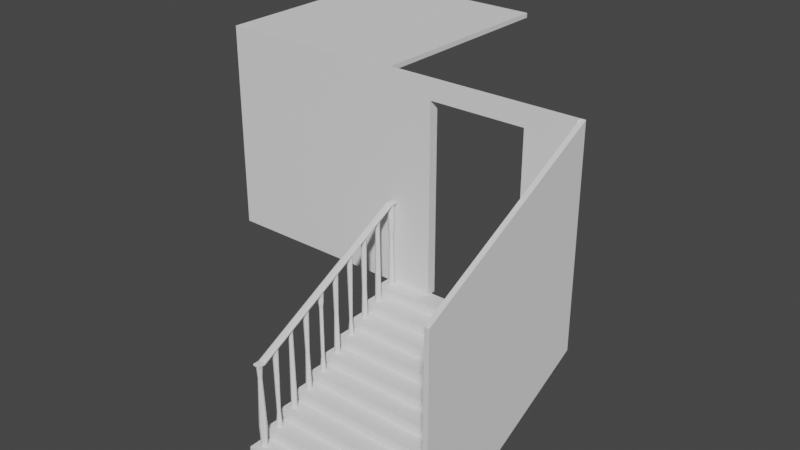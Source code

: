 # Source: Stairs.blend  (saved by Blender 3.6.13; exported with 4.5.12 LTS)
import bpy
from mathutils import Matrix  # noqa: F401  (used for matrix-valued properties, if any)

bpy.ops.wm.read_factory_settings(use_empty=True)
scene = bpy.context.scene
scene.name = 'Scene'

# ---- collections
col_collection = bpy.data.collections.new('Collection'); scene.collection.children.link(col_collection)

# ---- node groups
ng_auto_smooth = bpy.data.node_groups.new('Auto Smooth', 'GeometryNodeTree')
_s = ng_auto_smooth.interface.new_socket(name='Geometry', in_out='OUTPUT', socket_type='NodeSocketGeometry')
_s = ng_auto_smooth.interface.new_socket(name='Geometry', in_out='INPUT', socket_type='NodeSocketGeometry')
_s = ng_auto_smooth.interface.new_socket(name='Angle', in_out='INPUT', socket_type='NodeSocketFloat')
_s.subtype = 'ANGLE'
_s.min_value = 0.0
_s.max_value = 3.142
ng_auto_smooth.is_modifier = True
_N = ng_auto_smooth.nodes; _L = ng_auto_smooth.links
n0 = _N.new('NodeGroupOutput'); n0.name = 'Group Output'; n0.location = (480, -100)
n1 = _N.new('NodeGroupInput'); n1.name = 'Group Input'; n1.location = (-420, -300)
n2 = _N.new('NodeGroupInput'); n2.name = 'Group Input.001'; n2.location = (-60, -100)
n3 = _N.new('GeometryNodeSetShadeSmooth'); n3.name = 'Set Shade Smooth'; n3.location = (120, -100)
n3.domain = 'EDGE'
n4 = _N.new('GeometryNodeSetShadeSmooth'); n4.name = 'Set Shade Smooth.001'; n4.location = (300, -100)
n5 = _N.new('GeometryNodeInputMeshEdgeAngle'); n5.name = 'Edge Angle'; n5.location = (-420, -220)
n6 = _N.new('GeometryNodeInputEdgeSmooth'); n6.name = 'Is Edge Smooth'; n6.location = (-60, -160)
n7 = _N.new('GeometryNodeInputShadeSmooth'); n7.name = 'Is Face Smooth'; n7.location = (-240, -340)
n8 = _N.new('FunctionNodeBooleanMath'); n8.name = 'Boolean Math'; n8.location = (-60, -220)
n9 = _N.new('FunctionNodeCompare'); n9.name = 'Compare'; n9.location = (-240, -180)
n9.operation = 'LESS_EQUAL'
_L.new(n5.outputs[0], n9.inputs[0])
_L.new(n4.outputs[0], n0.inputs[0])
_L.new(n1.outputs[1], n9.inputs[1])
_L.new(n9.outputs[0], n8.inputs[0])
_L.new(n7.outputs[0], n8.inputs[1])
_L.new(n2.outputs[0], n3.inputs[0])
_L.new(n6.outputs[0], n3.inputs[1])
_L.new(n3.outputs[0], n4.inputs[0])
_L.new(n8.outputs[0], n3.inputs[2])
n0.is_active_output = True

# ---- world
world_world = bpy.data.worlds.new('World'); scene.world = world_world
world_world.use_nodes = True; world_world.node_tree.nodes.clear()
_N = world_world.node_tree.nodes; _L = world_world.node_tree.links
n0 = _N.new('ShaderNodeOutputWorld'); n0.name = 'World Output'; n0.location = (300, 300)
n1 = _N.new('ShaderNodeBackground'); n1.name = 'Background'; n1.location = (10, 300)
n1.inputs[0].default_value = (0.05088, 0.05088, 0.05088, 1.0)
_L.new(n1.outputs[0], n0.inputs[0])
n0.is_active_output = True
world_world.color = (0.05088, 0.05088, 0.05088)
world_world.use_sun_shadow = False
world_world.sun_shadow_jitter_overblur = 0.0

# ---- meshes
me_plane = bpy.data.meshes.new('Plane')
me_plane.from_pydata([(1.0, 0.0, 0.0), (-1.0, -0.2, -0.1), (1.0, -0.2, -0.1), (1.0, -0.2, -4.569e-05), (-1.0, 0.0, -0.1), (1.0, 0.0, -0.1), (1.0, -0.2, -0.2), (-1.0, -0.2, -0.2), (-1.0, 0.0, 0.0), (-1.0, -0.2, -4.569e-05)], [], [(3, 9, 1, 2), (9, 8, 4, 1), (2, 5, 0, 3), (5, 2, 6), (4, 7, 1), (8, 0, 5, 4), (8, 9, 3, 0), (4, 5, 6, 7)])
_uv = me_plane.uv_layers.new(name='UVMap')
_uv.uv.foreach_set('vector', [1.0, 0.0, 0.0, 0.0, 0.0, 0.0, 1.0, 0.0, 0.0, 0.0, 0.0, 1.0, 0.0, 1.0, 0.0, 0.0, 1.0, 0.0, 1.0, 1.0, 1.0, 1.0, 1.0, 0.0, 1.0, 1.0, 1.0, 0.0, 0.0, 0.0, 0.0, 1.0, 0.0, 0.0, 0.0, 0.0, 0.0, 1.0, 1.0, 1.0, 1.0, 1.0, 0.0, 1.0, 0.0, 1.0, 0.0, 0.0, 1.0, 0.0, 1.0, 1.0, 0.0, 1.0, 1.0, 1.0, 0.0, 0.0, 0.0, 0.0])
me_plane.update()
me_cube_001 = bpy.data.meshes.new('Cube.001')
me_cube_001.from_pydata([(-0.9539, -1.934, -0.02892), (-0.9558, -1.867, -0.02892), (-0.8826, -1.934, -0.02892), (-0.8806, -1.867, -0.02892), (-0.9558, -0.1308, 0.8713), (-0.9539, -0.06439, 0.8713), (-0.8806, -0.1308, 0.8713), (-0.8826, -0.06439, 0.8713), (-0.9182, -0.07, 0.0), (-0.9182, -0.07, 0.8713), (-0.897, -0.07879, 0.0), (-0.897, -0.07879, 0.8713), (-0.8882, -0.1, 0.0), (-0.8882, -0.1, 0.8713), (-0.897, -0.1212, 0.0), (-0.897, -0.1212, 0.8713), (-0.9182, -0.13, 0.0), (-0.9182, -0.13, 0.8713), (-0.9395, -0.1212, 0.0), (-0.9395, -0.1212, 0.8713), (-0.9482, -0.1, 0.0), (-0.9482, -0.1, 0.8713), (-0.9395, -0.07879, 0.0), (-0.9395, -0.07879, 0.8713), (-0.9182, -0.2698, -0.1), (-0.9182, -0.2726, 0.7974), (-0.897, -0.2786, -0.1), (-0.897, -0.2806, 0.7937), (-0.8882, -0.2998, -0.1), (-0.8882, -0.2998, 0.7847), (-0.897, -0.321, -0.1), (-0.897, -0.319, 0.7758), (-0.9182, -0.3298, -0.1), (-0.9182, -0.327, 0.772), (-0.9395, -0.321, -0.1), (-0.9395, -0.319, 0.7758), (-0.9482, -0.2998, -0.1), (-0.9482, -0.2998, 0.7847), (-0.9395, -0.2786, -0.1), (-0.9395, -0.2806, 0.7937), (-0.9182, -0.4696, -0.2001), (-0.9182, -0.4736, 0.6962), (-0.897, -0.4784, -0.2001), (-0.897, -0.4812, 0.6918), (-0.8882, -0.4996, -0.2001), (-0.8882, -0.4996, 0.6812), (-0.897, -0.5208, -0.2001), (-0.897, -0.518, 0.6706), (-0.9182, -0.5296, -0.2001), (-0.9182, -0.5256, 0.6662), (-0.9395, -0.5208, -0.2001), (-0.9395, -0.518, 0.6706), (-0.9482, -0.4996, -0.2001), (-0.9482, -0.4996, 0.6812), (-0.9395, -0.4784, -0.2001), (-0.9395, -0.4812, 0.6918), (-0.9182, -0.6694, -0.3001), (-0.9182, -0.6732, 0.5939), (-0.897, -0.6782, -0.3001), (-0.897, -0.6809, 0.5896), (-0.8882, -0.6994, -0.3001), (-0.8882, -0.6994, 0.5793), (-0.897, -0.7206, -0.3001), (-0.897, -0.7179, 0.569), (-0.9182, -0.7294, -0.3001), (-0.9182, -0.7256, 0.5647), (-0.9395, -0.7206, -0.3001), (-0.9395, -0.7179, 0.569), (-0.9482, -0.6994, -0.3001), (-0.9482, -0.6994, 0.5793), (-0.9395, -0.6782, -0.3001), (-0.9395, -0.6809, 0.5896), (-0.9182, -0.8692, -0.4001), (-0.9182, -0.8728, 0.488), (-0.897, -0.878, -0.4001), (-0.897, -0.8805, 0.4839), (-0.8882, -0.8992, -0.4001), (-0.8882, -0.8992, 0.4739), (-0.897, -0.9204, -0.4001), (-0.897, -0.9179, 0.4638), (-0.9182, -0.9292, -0.4001), (-0.9182, -0.9256, 0.4597), (-0.9395, -0.9204, -0.4001), (-0.9395, -0.9179, 0.4638), (-0.9482, -0.8992, -0.4001), (-0.9482, -0.8992, 0.4739), (-0.9395, -0.878, -0.4001), (-0.9395, -0.8805, 0.4839), (-0.9182, -1.069, -0.5001), (-0.9182, -1.072, 0.3846), (-0.897, -1.078, -0.5001), (-0.897, -1.08, 0.3807), (-0.8882, -1.099, -0.5001), (-0.8882, -1.099, 0.3712), (-0.897, -1.12, -0.5001), (-0.897, -1.118, 0.3617), (-0.9182, -1.129, -0.5001), (-0.9182, -1.126, 0.3578), (-0.9395, -1.12, -0.5001), (-0.9395, -1.118, 0.3617), (-0.9482, -1.099, -0.5001), (-0.9482, -1.099, 0.3712), (-0.9395, -1.078, -0.5001), (-0.9395, -1.08, 0.3807), (-0.9182, -1.269, -0.6002), (-0.9182, -1.271, 0.2832), (-0.897, -1.278, -0.6002), (-0.897, -1.279, 0.2797), (-0.8882, -1.299, -0.6002), (-0.8882, -1.299, 0.2712), (-0.897, -1.32, -0.6002), (-0.897, -1.318, 0.2626), (-0.9182, -1.329, -0.6002), (-0.9182, -1.326, 0.2591), (-0.9395, -1.32, -0.6002), (-0.9395, -1.318, 0.2626), (-0.9482, -1.299, -0.6002), (-0.9482, -1.299, 0.2712), (-0.9395, -1.278, -0.6002), (-0.9395, -1.279, 0.2797), (-0.9182, -1.469, -0.7002), (-0.9182, -1.471, 0.1832), (-0.897, -1.477, -0.7002), (-0.897, -1.479, 0.1797), (-0.8882, -1.499, -0.7002), (-0.8882, -1.499, 0.1711), (-0.897, -1.52, -0.7002), (-0.897, -1.518, 0.1626), (-0.9182, -1.529, -0.7002), (-0.9182, -1.526, 0.1591), (-0.9395, -1.52, -0.7002), (-0.9395, -1.518, 0.1626), (-0.9482, -1.499, -0.7002), (-0.9482, -1.499, 0.1711), (-0.9395, -1.477, -0.7002), (-0.9395, -1.479, 0.1797), (-0.9182, -1.668, -0.8002), (-0.9182, -1.671, 0.08291), (-0.897, -1.677, -0.8002), (-0.897, -1.679, 0.07945), (-0.8882, -1.698, -0.8002), (-0.8882, -1.698, 0.0711), (-0.897, -1.72, -0.8002), (-0.897, -1.718, 0.06276), (-0.9182, -1.728, -0.8002), (-0.9182, -1.726, 0.0593), (-0.9395, -1.72, -0.8002), (-0.9395, -1.718, 0.06276), (-0.9482, -1.698, -0.8002), (-0.9482, -1.698, 0.0711), (-0.9395, -1.677, -0.8002), (-0.9395, -1.679, 0.07945), (-0.9182, -1.868, -0.9003), (-0.9182, -1.868, -0.02892), (-0.897, -1.877, -0.9003), (-0.897, -1.877, -0.02892), (-0.8882, -1.898, -0.9003), (-0.8882, -1.898, -0.02892), (-0.897, -1.919, -0.9003), (-0.897, -1.919, -0.02892), (-0.9182, -1.928, -0.9003), (-0.9182, -1.928, -0.02892), (-0.9395, -1.919, -0.9003), (-0.9395, -1.919, -0.02892), (-0.9482, -1.898, -0.9003), (-0.9482, -1.898, -0.02892), (-0.9395, -1.877, -0.9003), (-0.9395, -1.877, -0.02892), (-0.9435, -1.924, -0.004794), (-0.9538, -1.934, -0.01044), (-0.9435, -1.867, -0.004794), (-0.9558, -1.867, -0.01045), (-0.8929, -1.924, -0.004794), (-0.8826, -1.934, -0.01044), (-0.8806, -1.867, -0.01045), (-0.8929, -1.867, -0.004794), (-0.9435, -0.07469, 0.8955), (-0.9538, -0.06439, 0.8898), (-0.8929, -0.1308, 0.8955), (-0.8806, -0.1308, 0.8898), (-0.8929, -0.07469, 0.8955), (-0.8826, -0.06439, 0.8898), (-0.9435, -0.1308, 0.8955), (-0.9558, -0.1308, 0.8898), (-0.9182, -0.2787, 0.7148), (-0.9019, -0.2849, 0.7122), (-0.8951, -0.2998, 0.706), (-0.9019, -0.3147, 0.6997), (-0.9182, -0.3209, 0.6971), (-0.9346, -0.3147, 0.6997), (-0.9413, -0.2998, 0.706), (-0.9346, -0.2849, 0.7122), (-0.9182, -0.4771, 0.1242), (-0.9015, -0.4837, 0.1229), (-0.8946, -0.4996, 0.1199), (-0.9015, -0.5155, 0.1169), (-0.9182, -0.5221, 0.1156), (-0.9349, -0.5155, 0.1169), (-0.9418, -0.4996, 0.1199), (-0.9349, -0.4837, 0.1229), (-0.9182, -0.07907, 0.5078), (-0.9034, -0.0852, 0.5078), (-0.8973, -0.1, 0.5078), (-0.9034, -0.1148, 0.5078), (-0.9182, -0.1209, 0.5078), (-0.933, -0.1148, 0.5078), (-0.9392, -0.1, 0.5078), (-0.933, -0.0852, 0.5078), (-0.9182, -0.06563, 0.6896), (-0.8939, -0.0757, 0.6896), (-0.8839, -0.1, 0.6896), (-0.8939, -0.1243, 0.6896), (-0.9182, -0.1344, 0.6896), (-0.9425, -0.1243, 0.6896), (-0.9526, -0.1, 0.6896), (-0.9425, -0.0757, 0.6896), (-0.9182, -0.6843, -0.1301), (-0.9073, -0.6887, -0.1305), (-0.9028, -0.6994, -0.1315), (-0.9073, -0.7101, -0.1325), (-0.9182, -0.7145, -0.1329), (-0.9292, -0.7101, -0.1325), (-0.9337, -0.6994, -0.1315), (-0.9292, -0.6887, -0.1305), (-0.9182, -0.8795, 0.04181), (-0.9034, -0.8853, 0.04036), (-0.8973, -0.8992, 0.03687), (-0.9034, -0.9131, 0.03338), (-0.9182, -0.9189, 0.03193), (-0.933, -0.9131, 0.03338), (-0.9392, -0.8992, 0.03687), (-0.933, -0.8853, 0.04036), (-0.9182, -1.082, 0.1955), (-0.905, -1.087, 0.1935), (-0.8995, -1.099, 0.1889), (-0.905, -1.111, 0.1842), (-0.9182, -1.116, 0.1822), (-0.9315, -1.111, 0.1842), (-0.937, -1.099, 0.1889), (-0.9315, -1.087, 0.1935), (-0.9182, -1.075, 0.2621), (-0.8992, -1.082, 0.259), (-0.8913, -1.099, 0.2515), (-0.8992, -1.116, 0.2439), (-0.9182, -1.123, 0.2408), (-0.9373, -1.116, 0.2439), (-0.9452, -1.099, 0.2515), (-0.9373, -1.082, 0.259), (-0.9058, -1.087, -0.3429), (-0.9006, -1.099, -0.3436), (-0.9058, -1.111, -0.3443), (-0.9182, -1.116, -0.3445), (-0.9307, -1.111, -0.3443), (-0.9358, -1.099, -0.3436), (-0.9307, -1.087, -0.3429), (-0.9182, -1.082, -0.3426), (-0.9182, -1.28, -0.1967), (-0.9044, -1.285, -0.1978), (-0.8987, -1.299, -0.2003), (-0.9044, -1.312, -0.2029), (-0.9182, -1.318, -0.204), (-0.9321, -1.312, -0.2029), (-0.9378, -1.299, -0.2003), (-0.9321, -1.285, -0.1978), (-0.9182, -1.48, 0.1155), (-0.9038, -1.485, 0.1132), (-0.8978, -1.499, 0.1078), (-0.9038, -1.512, 0.1024), (-0.9182, -1.517, 0.1002), (-0.9327, -1.512, 0.1024), (-0.9387, -1.499, 0.1078), (-0.9327, -1.485, 0.1132), (-0.9182, -1.681, -0.6401), (-0.9055, -1.686, -0.6405), (-0.9002, -1.698, -0.6414), (-0.9055, -1.711, -0.6423), (-0.9182, -1.716, -0.6427), (-0.931, -1.711, -0.6423), (-0.9363, -1.698, -0.6414), (-0.931, -1.686, -0.6405), (-0.9182, -1.878, -0.1689), (-0.9037, -1.884, -0.1689), (-0.8977, -1.898, -0.1689), (-0.9037, -1.913, -0.1689), (-0.9182, -1.919, -0.1689), (-0.9327, -1.913, -0.1689), (-0.9388, -1.898, -0.1689), (-0.9327, -1.884, -0.1689), (-0.8906, -1.871, -0.6838), (-0.8792, -1.898, -0.6838), (-0.8906, -1.926, -0.6838), (-0.9182, -1.937, -0.6838), (-0.9458, -1.926, -0.6838), (-0.9573, -1.898, -0.6838), (-0.9458, -1.871, -0.6838), (-0.9182, -1.859, -0.6838)], [], [(175, 170, 168, 172), (3, 174, 173, 2), (174, 3, 6, 179), (0, 169, 171, 1), (1, 3, 2, 0), (1, 171, 183, 4), (7, 181, 179, 6), (180, 176, 182, 178), (6, 179, 178, 182, 183, 4), (5, 7, 6, 4), (4, 183, 177, 5), (170, 175, 178, 182), (5, 177, 181, 7), (3, 1, 4, 6), (208, 9, 11, 209), (209, 11, 13, 210), (210, 13, 15, 211), (211, 15, 17, 212), (212, 17, 19, 213), (213, 19, 21, 214), (11, 9, 23, 21, 19, 17, 15, 13), (214, 21, 23, 215), (215, 23, 9, 208), (8, 10, 12, 14, 16, 18, 20, 22), (184, 25, 27, 185), (185, 27, 29, 186), (186, 29, 31, 187), (187, 31, 33, 188), (188, 33, 35, 189), (189, 35, 37, 190), (27, 25, 39, 37, 35, 33, 31, 29), (190, 37, 39, 191), (191, 39, 25, 184), (24, 26, 28, 30, 32, 34, 36, 38), (192, 41, 43, 193), (193, 43, 45, 194), (194, 45, 47, 195), (195, 47, 49, 196), (196, 49, 51, 197), (197, 51, 53, 198), (43, 41, 55, 53, 51, 49, 47, 45), (198, 53, 55, 199), (199, 55, 41, 192), (40, 42, 44, 46, 48, 50, 52, 54), (216, 57, 59, 217), (217, 59, 61, 218), (218, 61, 63, 219), (219, 63, 65, 220), (220, 65, 67, 221), (221, 67, 69, 222), (59, 57, 71, 69, 67, 65, 63, 61), (222, 69, 71, 223), (223, 71, 57, 216), (56, 58, 60, 62, 64, 66, 68, 70), (224, 73, 75, 225), (225, 75, 77, 226), (226, 77, 79, 227), (227, 79, 81, 228), (228, 81, 83, 229), (229, 83, 85, 230), (75, 73, 87, 85, 83, 81, 79, 77), (230, 85, 87, 231), (231, 87, 73, 224), (72, 74, 76, 78, 80, 82, 84, 86), (240, 89, 91, 241), (241, 91, 93, 242), (242, 93, 95, 243), (243, 95, 97, 244), (244, 97, 99, 245), (245, 99, 101, 246), (91, 89, 103, 101, 99, 97, 95, 93), (246, 101, 103, 247), (247, 103, 89, 240), (88, 90, 92, 94, 96, 98, 100, 102), (256, 105, 107, 257), (257, 107, 109, 258), (258, 109, 111, 259), (259, 111, 113, 260), (260, 113, 115, 261), (261, 115, 117, 262), (107, 105, 119, 117, 115, 113, 111, 109), (262, 117, 119, 263), (263, 119, 105, 256), (104, 106, 108, 110, 112, 114, 116, 118), (264, 121, 123, 265), (265, 123, 125, 266), (266, 125, 127, 267), (267, 127, 129, 268), (268, 129, 131, 269), (269, 131, 133, 270), (123, 121, 135, 133, 131, 129, 127, 125), (270, 133, 135, 271), (271, 135, 121, 264), (120, 122, 124, 126, 128, 130, 132, 134), (272, 137, 139, 273), (273, 139, 141, 274), (274, 141, 143, 275), (275, 143, 145, 276), (276, 145, 147, 277), (277, 147, 149, 278), (139, 137, 151, 149, 147, 145, 143, 141), (278, 149, 151, 279), (279, 151, 137, 272), (136, 138, 140, 142, 144, 146, 148, 150), (280, 153, 155, 281), (281, 155, 157, 282), (282, 157, 159, 283), (283, 159, 161, 284), (284, 161, 163, 285), (285, 163, 165, 286), (155, 153, 167, 165, 163, 161, 159, 157), (286, 165, 167, 287), (287, 167, 153, 280), (152, 154, 156, 158, 160, 162, 164, 166), (168, 170, 171, 169), (175, 172, 173, 174), (172, 168, 169, 173), (176, 180, 181, 177), (180, 178, 179, 181), (183, 171, 170, 182), (182, 176, 177, 183), (174, 179, 178, 175), (2, 173, 169, 0), (38, 191, 184, 24), (36, 190, 191, 38), (34, 189, 190, 36), (32, 188, 189, 34), (30, 187, 188, 32), (28, 186, 187, 30), (26, 185, 186, 28), (24, 184, 185, 26), (54, 199, 192, 40), (52, 198, 199, 54), (50, 197, 198, 52), (48, 196, 197, 50), (46, 195, 196, 48), (44, 194, 195, 46), (42, 193, 194, 44), (40, 192, 193, 42), (22, 207, 200, 8), (20, 206, 207, 22), (18, 205, 206, 20), (16, 204, 205, 18), (14, 203, 204, 16), (12, 202, 203, 14), (10, 201, 202, 12), (8, 200, 201, 10), (207, 215, 208, 200), (206, 214, 215, 207), (205, 213, 214, 206), (204, 212, 213, 205), (203, 211, 212, 204), (202, 210, 211, 203), (201, 209, 210, 202), (200, 208, 209, 201), (70, 223, 216, 56), (68, 222, 223, 70), (66, 221, 222, 68), (64, 220, 221, 66), (62, 219, 220, 64), (60, 218, 219, 62), (58, 217, 218, 60), (56, 216, 217, 58), (86, 231, 224, 72), (84, 230, 231, 86), (82, 229, 230, 84), (80, 228, 229, 82), (78, 227, 228, 80), (76, 226, 227, 78), (74, 225, 226, 76), (72, 224, 225, 74), (254, 239, 232, 255), (253, 238, 239, 254), (252, 237, 238, 253), (251, 236, 237, 252), (250, 235, 236, 251), (249, 234, 235, 250), (248, 233, 234, 249), (255, 232, 233, 248), (239, 247, 240, 232), (238, 246, 247, 239), (237, 245, 246, 238), (236, 244, 245, 237), (235, 243, 244, 236), (234, 242, 243, 235), (233, 241, 242, 234), (232, 240, 241, 233), (88, 255, 248, 90), (90, 248, 249, 92), (92, 249, 250, 94), (94, 250, 251, 96), (96, 251, 252, 98), (98, 252, 253, 100), (100, 253, 254, 102), (102, 254, 255, 88), (118, 263, 256, 104), (116, 262, 263, 118), (114, 261, 262, 116), (112, 260, 261, 114), (110, 259, 260, 112), (108, 258, 259, 110), (106, 257, 258, 108), (104, 256, 257, 106), (134, 271, 264, 120), (132, 270, 271, 134), (130, 269, 270, 132), (128, 268, 269, 130), (126, 267, 268, 128), (124, 266, 267, 126), (122, 265, 266, 124), (120, 264, 265, 122), (150, 279, 272, 136), (148, 278, 279, 150), (146, 277, 278, 148), (144, 276, 277, 146), (142, 275, 276, 144), (140, 274, 275, 142), (138, 273, 274, 140), (136, 272, 273, 138), (294, 287, 280, 295), (293, 286, 287, 294), (292, 285, 286, 293), (291, 284, 285, 292), (290, 283, 284, 291), (289, 282, 283, 290), (288, 281, 282, 289), (295, 280, 281, 288), (152, 295, 288, 154), (154, 288, 289, 156), (156, 289, 290, 158), (158, 290, 291, 160), (160, 291, 292, 162), (162, 292, 293, 164), (164, 293, 294, 166), (166, 294, 295, 152)])
_uv = me_cube_001.uv_layers.new(name='UVMap')
_uv.uv.foreach_set('vector', [0.6473, 0.5, 0.8527, 0.5, 0.8527, 0.7277, 0.6473, 0.7277, 0.375, 0.5, 0.5664, 0.5, 0.5665, 0.75, 0.375, 0.75, 0.5664, 0.5, 0.375, 0.5, 0.375, 0.5, 0.5664, 0.5, 0.375, 0.0, 0.5665, 0.0, 0.5664, 0.25, 0.375, 0.25, 0.125, 0.5, 0.375, 0.5, 0.375, 0.75, 0.125, 0.75, 0.375, 0.25, 0.5664, 0.25, 0.5664, 0.25, 0.375, 0.25, 0.375, 0.5, 0.5665, 0.5, 0.5664, 0.75, 0.375, 0.75, 0.6473, 0.5223, 0.8527, 0.5223, 0.8527, 0.75, 0.6473, 0.75, 0.375, 0.75, 0.5664, 0.75, 0.625, 0.7723, 0.625, 0.9777, 0.5664, 1.0, 0.375, 1.0, 0.125, 0.5, 0.375, 0.5, 0.375, 0.75, 0.125, 0.75, 0.375, 0.0, 0.5664, 0.0, 0.5665, 0.25, 0.375, 0.25, 0.8527, 0.5, 0.6473, 0.5, 0.6473, 0.5, 0.8527, 0.5, 0.375, 0.25, 0.5665, 0.25, 0.5665, 0.5, 0.375, 0.5, 0.375, 0.5, 0.125, 0.5, 0.125, 0.5, 0.375, 0.5, 1.021, 0.8958, 1.0, 1.0, 0.875, 1.0, 0.875, 0.8958, 0.875, 0.8958, 0.875, 1.0, 0.75, 1.0, 0.75, 0.8958, 0.75, 0.8958, 0.75, 1.0, 0.625, 1.0, 0.625, 0.8958, 0.625, 0.8958, 0.625, 1.0, 0.5, 1.0, 0.5, 0.8958, 0.5, 0.8958, 0.5, 1.0, 0.375, 1.0, 0.375, 0.8958, 0.375, 0.8958, 0.375, 1.0, 0.25, 1.0, 0.25, 0.8958, 0.4197, 0.4197, 0.25, 0.49, 0.08029, 0.4197, 0.01, 0.25, 0.08029, 0.08029, 0.25, 0.01, 0.4197, 0.08029, 0.49, 0.25, 0.25, 0.8958, 0.25, 1.0, 0.125, 1.0, 0.125, 0.8958, 0.125, 0.8958, 0.125, 1.0, 0.0, 1.0, -0.0214, 0.8958, 0.75, 0.49, 0.9197, 0.4197, 0.99, 0.25, 0.9197, 0.08029, 0.75, 0.01, 0.5803, 0.08029, 0.51, 0.25, 0.5803, 0.4197, 1.0, 0.9555, 1.0, 1.0, 0.875, 1.0, 0.875, 0.9555, 0.875, 0.9555, 0.875, 1.0, 0.75, 1.0, 0.75, 0.9555, 0.75, 0.9555, 0.75, 1.0, 0.625, 1.0, 0.625, 0.9555, 0.625, 0.9555, 0.625, 1.0, 0.5, 1.0, 0.5, 0.9555, 0.5, 0.9555, 0.5, 1.0, 0.375, 1.0, 0.375, 0.9555, 0.375, 0.9555, 0.375, 1.0, 0.25, 1.0, 0.25, 0.9555, 0.4197, 0.4197, 0.25, 0.49, 0.08029, 0.4197, 0.01, 0.25, 0.08029, 0.08029, 0.25, 0.01, 0.4197, 0.08029, 0.49, 0.25, 0.25, 0.9555, 0.25, 1.0, 0.125, 1.0, 0.125, 0.9555, 0.125, 0.9555, 0.125, 1.0, 0.0, 1.0, 0.0, 0.9555, 0.75, 0.49, 0.9197, 0.4197, 0.99, 0.25, 0.9197, 0.08029, 0.75, 0.01, 0.5803, 0.08029, 0.51, 0.25, 0.5803, 0.4197, 1.0, 0.6815, 1.0, 1.0, 0.875, 1.0, 0.875, 0.6815, 0.875, 0.6815, 0.875, 1.0, 0.75, 1.0, 0.75, 0.6815, 0.75, 0.6815, 0.75, 1.0, 0.625, 1.0, 0.625, 0.6815, 0.625, 0.6815, 0.625, 1.0, 0.5, 1.0, 0.5, 0.6815, 0.5, 0.6815, 0.5, 1.0, 0.375, 1.0, 0.375, 0.6815, 0.375, 0.6815, 0.375, 1.0, 0.25, 1.0, 0.25, 0.6815, 0.4197, 0.4197, 0.25, 0.49, 0.08029, 0.4197, 0.01, 0.25, 0.08029, 0.08029, 0.25, 0.01, 0.4197, 0.08029, 0.49, 0.25, 0.25, 0.6815, 0.25, 1.0, 0.125, 1.0, 0.125, 0.6815, 0.125, 0.6815, 0.125, 1.0, 0.0, 1.0, 0.0, 0.6815, 0.75, 0.49, 0.9197, 0.4197, 0.99, 0.25, 0.9197, 0.08029, 0.75, 0.01, 0.5803, 0.08029, 0.51, 0.25, 0.5803, 0.4197, 1.0, 0.5959, 1.0, 1.0, 0.875, 1.0, 0.875, 0.5959, 0.875, 0.5959, 0.875, 1.0, 0.75, 1.0, 0.75, 0.5959, 0.75, 0.5959, 0.75, 1.0, 0.625, 1.0, 0.625, 0.5959, 0.625, 0.5959, 0.625, 1.0, 0.5, 1.0, 0.5, 0.5959, 0.5, 0.5959, 0.5, 1.0, 0.375, 1.0, 0.375, 0.5959, 0.375, 0.5959, 0.375, 1.0, 0.25, 1.0, 0.25, 0.5959, 0.4197, 0.4197, 0.25, 0.49, 0.08029, 0.4197, 0.01, 0.25, 0.08029, 0.08029, 0.25, 0.01, 0.4197, 0.08029, 0.49, 0.25, 0.25, 0.5959, 0.25, 1.0, 0.125, 1.0, 0.125, 0.5959, 0.125, 0.5959, 0.125, 1.0, 0.0, 1.0, 0.0, 0.5959, 0.75, 0.49, 0.9197, 0.4197, 0.99, 0.25, 0.9197, 0.08029, 0.75, 0.01, 0.5803, 0.08029, 0.51, 0.25, 0.5803, 0.4197, 0.9825, 0.749, 1.0, 1.0, 0.875, 1.0, 0.8953, 0.749, 0.8953, 0.749, 0.875, 1.0, 0.75, 1.0, 0.7499, 0.75, 0.7499, 0.75, 0.75, 1.0, 0.625, 1.0, 0.6037, 0.7511, 0.6037, 0.7511, 0.625, 1.0, 0.5, 1.0, 0.5, 0.7511, 0.5, 0.7511, 0.5, 1.0, 0.375, 1.0, 0.3963, 0.7511, 0.3963, 0.7511, 0.375, 1.0, 0.25, 1.0, 0.2501, 0.75, 0.4197, 0.4197, 0.25, 0.49, 0.08029, 0.4197, 0.01, 0.25, 0.08029, 0.08029, 0.25, 0.01, 0.4197, 0.08029, 0.49, 0.25, 0.2501, 0.75, 0.25, 1.0, 0.125, 1.0, 0.1047, 0.749, 0.1047, 0.749, 0.125, 1.0, 0.0, 1.0, 0.0175, 0.749, 0.75, 0.49, 0.9197, 0.4197, 0.99, 0.25, 0.9197, 0.08029, 0.75, 0.01, 0.5803, 0.08029, 0.51, 0.25, 0.5803, 0.4197, 1.0, 0.9313, 1.0, 1.0, 0.875, 1.0, 0.875, 0.9313, 0.875, 0.9313, 0.875, 1.0, 0.75, 1.0, 0.75, 0.9313, 0.75, 0.9313, 0.75, 1.0, 0.625, 1.0, 0.625, 0.9313, 0.625, 0.9313, 0.625, 1.0, 0.5, 1.0, 0.5, 0.9313, 0.5, 0.9313, 0.5, 1.0, 0.375, 1.0, 0.375, 0.9313, 0.375, 0.9313, 0.375, 1.0, 0.25, 1.0, 0.25, 0.9313, 0.4197, 0.4197, 0.25, 0.49, 0.08029, 0.4197, 0.01, 0.25, 0.08029, 0.08029, 0.25, 0.01, 0.4197, 0.08029, 0.49, 0.25, 0.25, 0.9313, 0.25, 1.0, 0.125, 1.0, 0.125, 0.9313, 0.125, 0.9313, 0.125, 1.0, 0.0, 1.0, 0.0, 0.9313, 0.75, 0.49, 0.9197, 0.4197, 0.99, 0.25, 0.9197, 0.08029, 0.75, 0.01, 0.5803, 0.08029, 0.51, 0.25, 0.5803, 0.4197, 1.0, 0.7294, 1.0, 1.0, 0.875, 1.0, 0.875, 0.7294, 0.875, 0.7294, 0.875, 1.0, 0.75, 1.0, 0.75, 0.7294, 0.75, 0.7294, 0.75, 1.0, 0.625, 1.0, 0.625, 0.7294, 0.625, 0.7294, 0.625, 1.0, 0.5, 1.0, 0.5, 0.7294, 0.5, 0.7294, 0.5, 1.0, 0.375, 1.0, 0.375, 0.7294, 0.375, 0.7294, 0.375, 1.0, 0.25, 1.0, 0.25, 0.7294, 0.4197, 0.4197, 0.25, 0.49, 0.08029, 0.4197, 0.01, 0.25, 0.08029, 0.08029, 0.25, 0.01, 0.4197, 0.08029, 0.49, 0.25, 0.25, 0.7294, 0.25, 1.0, 0.125, 1.0, 0.125, 0.7294, 0.125, 0.7294, 0.125, 1.0, 0.0, 1.0, 0.0, 0.7294, 0.75, 0.49, 0.9197, 0.4197, 0.99, 0.25, 0.9197, 0.08029, 0.75, 0.01, 0.5803, 0.08029, 0.51, 0.25, 0.5803, 0.4197, 1.0, 0.9637, 1.0, 1.0, 0.875, 1.0, 0.875, 0.9637, 0.875, 0.9637, 0.875, 1.0, 0.75, 1.0, 0.75, 0.9637, 0.75, 0.9637, 0.75, 1.0, 0.625, 1.0, 0.625, 0.9637, 0.625, 0.9637, 0.625, 1.0, 0.5, 1.0, 0.5, 0.9637, 0.5, 0.9637, 0.5, 1.0, 0.375, 1.0, 0.375, 0.9637, 0.375, 0.9637, 0.375, 1.0, 0.25, 1.0, 0.25, 0.9637, 0.4197, 0.4197, 0.25, 0.49, 0.08029, 0.4197, 0.01, 0.25, 0.08029, 0.08029, 0.25, 0.01, 0.4197, 0.08029, 0.49, 0.25, 0.25, 0.9637, 0.25, 1.0, 0.125, 1.0, 0.125, 0.9637, 0.125, 0.9637, 0.125, 1.0, 0.0, 1.0, 0.0, 0.9637, 0.75, 0.49, 0.9197, 0.4197, 0.99, 0.25, 0.9197, 0.08029, 0.75, 0.01, 0.5803, 0.08029, 0.51, 0.25, 0.5803, 0.4197, 1.0, 0.5911, 1.0, 1.0, 0.875, 1.0, 0.875, 0.5911, 0.875, 0.5911, 0.875, 1.0, 0.75, 1.0, 0.75, 0.5911, 0.75, 0.5911, 0.75, 1.0, 0.625, 1.0, 0.625, 0.5911, 0.625, 0.5911, 0.625, 1.0, 0.5, 1.0, 0.5, 0.5911, 0.5, 0.5911, 0.5, 1.0, 0.375, 1.0, 0.375, 0.5911, 0.375, 0.5911, 0.375, 1.0, 0.25, 1.0, 0.25, 0.5911, 0.4197, 0.4197, 0.25, 0.49, 0.08029, 0.4197, 0.01, 0.25, 0.08029, 0.08029, 0.25, 0.01, 0.4197, 0.08029, 0.49, 0.25, 0.25, 0.5911, 0.25, 1.0, 0.125, 1.0, 0.125, 0.5911, 0.125, 0.5911, 0.125, 1.0, 0.0, 1.0, 0.0, 0.5911, 0.75, 0.49, 0.9197, 0.4197, 0.99, 0.25, 0.9197, 0.08029, 0.75, 0.01, 0.5803, 0.08029, 0.51, 0.25, 0.5803, 0.4197, 1.0, 0.9197, 1.0, 1.0, 0.875, 1.0, 0.875, 0.9197, 0.875, 0.9197, 0.875, 1.0, 0.75, 1.0, 0.75, 0.9197, 0.75, 0.9197, 0.75, 1.0, 0.625, 1.0, 0.625, 0.9197, 0.625, 0.9197, 0.625, 1.0, 0.5, 1.0, 0.5, 0.9197, 0.5, 0.9197, 0.5, 1.0, 0.375, 1.0, 0.375, 0.9197, 0.375, 0.9197, 0.375, 1.0, 0.25, 1.0, 0.25, 0.9197, 0.4197, 0.4197, 0.25, 0.49, 0.08029, 0.4197, 0.01, 0.25, 0.08029, 0.08029, 0.25, 0.01, 0.4197, 0.08029, 0.49, 0.25, 0.25, 0.9197, 0.25, 1.0, 0.125, 1.0, 0.125, 0.9197, 0.125, 0.9197, 0.125, 1.0, 0.0, 1.0, 0.0, 0.9197, 0.75, 0.49, 0.9197, 0.4197, 0.99, 0.25, 0.9197, 0.08029, 0.75, 0.01, 0.5803, 0.08029, 0.51, 0.25, 0.5803, 0.4197, 0.625, 0.02232, 0.625, 0.25, 0.5664, 0.25, 0.5665, 0.0, 0.6473, 0.5, 0.6473, 0.7277, 0.5665, 0.75, 0.5664, 0.5, 0.625, 0.7723, 0.625, 0.9777, 0.5665, 1.0, 0.5665, 0.75, 0.625, 0.2723, 0.625, 0.4777, 0.5665, 0.5, 0.5665, 0.25, 0.6473, 0.5223, 0.6473, 0.75, 0.5664, 0.75, 0.5665, 0.5, 0.5664, 0.25, 0.5664, 0.25, 0.625, 0.25, 0.625, 0.25, 0.625, 0.0, 0.625, 0.2277, 0.5665, 0.25, 0.5664, 0.0, 0.5664, 0.5, 0.5664, 0.5, 0.6473, 0.5, 0.6473, 0.5, 0.375, 0.75, 0.5665, 0.75, 0.5665, 1.0, 0.375, 1.0, 0.125, 0.5, 0.125, 0.9555, 0.0, 0.9555, 0.0, 0.5, 0.25, 0.5, 0.25, 0.9555, 0.125, 0.9555, 0.125, 0.5, 0.375, 0.5, 0.375, 0.9555, 0.25, 0.9555, 0.25, 0.5, 0.5, 0.5, 0.5, 0.9555, 0.375, 0.9555, 0.375, 0.5, 0.625, 0.5, 0.625, 0.9555, 0.5, 0.9555, 0.5, 0.5, 0.75, 0.5, 0.75, 0.9555, 0.625, 0.9555, 0.625, 0.5, 0.875, 0.5, 0.875, 0.9555, 0.75, 0.9555, 0.75, 0.5, 1.0, 0.5, 1.0, 0.9555, 0.875, 0.9555, 0.875, 0.5, 0.125, 0.5, 0.125, 0.6815, 0.0, 0.6815, 0.0, 0.5, 0.25, 0.5, 0.25, 0.6815, 0.125, 0.6815, 0.125, 0.5, 0.375, 0.5, 0.375, 0.6815, 0.25, 0.6815, 0.25, 0.5, 0.5, 0.5, 0.5, 0.6815, 0.375, 0.6815, 0.375, 0.5, 0.625, 0.5, 0.625, 0.6815, 0.5, 0.6815, 0.5, 0.5, 0.75, 0.5, 0.75, 0.6815, 0.625, 0.6815, 0.625, 0.5, 0.875, 0.5, 0.875, 0.6815, 0.75, 0.6815, 0.75, 0.5, 1.0, 0.5, 1.0, 0.6815, 0.875, 0.6815, 0.875, 0.5, 0.125, 0.5, 0.125, 0.7914, 0.0, 0.7914, 0.0, 0.5, 0.25, 0.5, 0.25, 0.7914, 0.125, 0.7914, 0.125, 0.5, 0.375, 0.5, 0.375, 0.7914, 0.25, 0.7914, 0.25, 0.5, 0.5, 0.5, 0.5, 0.7914, 0.375, 0.7914, 0.375, 0.5, 0.625, 0.5, 0.625, 0.7914, 0.5, 0.7914, 0.5, 0.5, 0.75, 0.5, 0.75, 0.7914, 0.625, 0.7914, 0.625, 0.5, 0.875, 0.5, 0.875, 0.7914, 0.75, 0.7914, 0.75, 0.5, 1.0, 0.5, 1.0, 0.7914, 0.875, 0.7914, 0.875, 0.5, 0.125, 0.7914, 0.125, 0.8958, -0.0214, 0.8958, 0.0, 0.7914, 0.25, 0.7914, 0.25, 0.8958, 0.125, 0.8958, 0.125, 0.7914, 0.375, 0.7914, 0.375, 0.8958, 0.25, 0.8958, 0.25, 0.7914, 0.5, 0.7914, 0.5, 0.8958, 0.375, 0.8958, 0.375, 0.7914, 0.625, 0.7914, 0.625, 0.8958, 0.5, 0.8958, 0.5, 0.7914, 0.75, 0.7914, 0.75, 0.8958, 0.625, 0.8958, 0.625, 0.7914, 0.875, 0.7914, 0.875, 0.8958, 0.75, 0.8958, 0.75, 0.7914, 1.0, 0.7914, 1.021, 0.8958, 0.875, 0.8958, 0.875, 0.7914, 0.125, 0.5, 0.125, 0.5959, 0.0, 0.5959, 0.0, 0.5, 0.25, 0.5, 0.25, 0.5959, 0.125, 0.5959, 0.125, 0.5, 0.375, 0.5, 0.375, 0.5959, 0.25, 0.5959, 0.25, 0.5, 0.5, 0.5, 0.5, 0.5959, 0.375, 0.5959, 0.375, 0.5, 0.625, 0.5, 0.625, 0.5959, 0.5, 0.5959, 0.5, 0.5, 0.75, 0.5, 0.75, 0.5959, 0.625, 0.5959, 0.625, 0.5, 0.875, 0.5, 0.875, 0.5959, 0.75, 0.5959, 0.75, 0.5, 1.0, 0.5, 1.0, 0.5959, 0.875, 0.5959, 0.875, 0.5, 0.125, 0.5, 0.1047, 0.749, 0.0175, 0.749, 0.0, 0.5, 0.25, 0.5, 0.2501, 0.75, 0.1047, 0.749, 0.125, 0.5, 0.375, 0.5, 0.3963, 0.7511, 0.2501, 0.75, 0.25, 0.5, 0.5, 0.5, 0.5, 0.7511, 0.3963, 0.7511, 0.375, 0.5, 0.625, 0.5, 0.6037, 0.7511, 0.5, 0.7511, 0.5, 0.5, 0.75, 0.5, 0.7499, 0.75, 0.6037, 0.7511, 0.625, 0.5, 0.875, 0.5, 0.8953, 0.749, 0.7499, 0.75, 0.75, 0.5, 1.0, 0.5, 0.9825, 0.749, 0.8953, 0.749, 0.875, 0.5, 0.125, 0.5898, 0.125, 0.8954, 0.0, 0.8954, 0.0, 0.5898, 0.25, 0.5898, 0.25, 0.8954, 0.125, 0.8954, 0.125, 0.5898, 0.375, 0.5898, 0.375, 0.8954, 0.25, 0.8954, 0.25, 0.5898, 0.5, 0.5898, 0.5, 0.8954, 0.375, 0.8954, 0.375, 0.5898, 0.625, 0.5898, 0.625, 0.8954, 0.5, 0.8954, 0.5, 0.5898, 0.75, 0.5898, 0.75, 0.8954, 0.625, 0.8954, 0.625, 0.5898, 0.875, 0.5898, 0.875, 0.8954, 0.75, 0.8954, 0.75, 0.5898, 1.0, 0.5898, 1.0, 0.8954, 0.875, 0.8954, 0.875, 0.5898, 0.125, 0.8954, 0.125, 0.9313, 0.0, 0.9313, 0.0, 0.8954, 0.25, 0.8954, 0.25, 0.9313, 0.125, 0.9313, 0.125, 0.8954, 0.375, 0.8954, 0.375, 0.9313, 0.25, 0.9313, 0.25, 0.8954, 0.5, 0.8954, 0.5, 0.9313, 0.375, 0.9313, 0.375, 0.8954, 0.625, 0.8954, 0.625, 0.9313, 0.5, 0.9313, 0.5, 0.8954, 0.75, 0.8954, 0.75, 0.9313, 0.625, 0.9313, 0.625, 0.8954, 0.875, 0.8954, 0.875, 0.9313, 0.75, 0.9313, 0.75, 0.8954, 1.0, 0.8954, 1.0, 0.9313, 0.875, 0.9313, 0.875, 0.8954, 1.0, 0.5, 1.0, 0.5898, 0.875, 0.5898, 0.875, 0.5, 0.875, 0.5, 0.875, 0.5898, 0.75, 0.5898, 0.75, 0.5, 0.75, 0.5, 0.75, 0.5898, 0.625, 0.5898, 0.625, 0.5, 0.625, 0.5, 0.625, 0.5898, 0.5, 0.5898, 0.5, 0.5, 0.5, 0.5, 0.5, 0.5898, 0.375, 0.5898, 0.375, 0.5, 0.375, 0.5, 0.375, 0.5898, 0.25, 0.5898, 0.25, 0.5, 0.25, 0.5, 0.25, 0.5898, 0.125, 0.5898, 0.125, 0.5, 0.125, 0.5, 0.125, 0.5898, 0.0, 0.5898, 0.0, 0.5, 0.125, 0.5, 0.125, 0.7294, 0.0, 0.7294, 0.0, 0.5, 0.25, 0.5, 0.25, 0.7294, 0.125, 0.7294, 0.125, 0.5, 0.375, 0.5, 0.375, 0.7294, 0.25, 0.7294, 0.25, 0.5, 0.5, 0.5, 0.5, 0.7294, 0.375, 0.7294, 0.375, 0.5, 0.625, 0.5, 0.625, 0.7294, 0.5, 0.7294, 0.5, 0.5, 0.75, 0.5, 0.75, 0.7294, 0.625, 0.7294, 0.625, 0.5, 0.875, 0.5, 0.875, 0.7294, 0.75, 0.7294, 0.75, 0.5, 1.0, 0.5, 1.0, 0.7294, 0.875, 0.7294, 0.875, 0.5, 0.125, 0.5, 0.125, 0.9637, 0.0, 0.9637, 0.0, 0.5, 0.25, 0.5, 0.25, 0.9637, 0.125, 0.9637, 0.125, 0.5, 0.375, 0.5, 0.375, 0.9637, 0.25, 0.9637, 0.25, 0.5, 0.5, 0.5, 0.5, 0.9637, 0.375, 0.9637, 0.375, 0.5, 0.625, 0.5, 0.625, 0.9637, 0.5, 0.9637, 0.5, 0.5, 0.75, 0.5, 0.75, 0.9637, 0.625, 0.9637, 0.625, 0.5, 0.875, 0.5, 0.875, 0.9637, 0.75, 0.9637, 0.75, 0.5, 1.0, 0.5, 1.0, 0.9637, 0.875, 0.9637, 0.875, 0.5, 0.125, 0.5, 0.125, 0.5911, 0.0, 0.5911, 0.0, 0.5, 0.25, 0.5, 0.25, 0.5911, 0.125, 0.5911, 0.125, 0.5, 0.375, 0.5, 0.375, 0.5911, 0.25, 0.5911, 0.25, 0.5, 0.5, 0.5, 0.5, 0.5911, 0.375, 0.5911, 0.375, 0.5, 0.625, 0.5, 0.625, 0.5911, 0.5, 0.5911, 0.5, 0.5, 0.75, 0.5, 0.75, 0.5911, 0.625, 0.5911, 0.625, 0.5, 0.875, 0.5, 0.875, 0.5911, 0.75, 0.5911, 0.75, 0.5, 1.0, 0.5, 1.0, 0.5911, 0.875, 0.5911, 0.875, 0.5, 0.125, 0.6242, 0.125, 0.9197, 0.0, 0.9197, 0.0, 0.6242, 0.25, 0.6242, 0.25, 0.9197, 0.125, 0.9197, 0.125, 0.6242, 0.375, 0.6242, 0.375, 0.9197, 0.25, 0.9197, 0.25, 0.6242, 0.5, 0.6242, 0.5, 0.9197, 0.375, 0.9197, 0.375, 0.6242, 0.625, 0.6242, 0.625, 0.9197, 0.5, 0.9197, 0.5, 0.6242, 0.75, 0.6242, 0.75, 0.9197, 0.625, 0.9197, 0.625, 0.6242, 0.875, 0.6242, 0.875, 0.9197, 0.75, 0.9197, 0.75, 0.6242, 1.0, 0.6242, 1.0, 0.9197, 0.875, 0.9197, 0.875, 0.6242, 1.0, 0.5, 1.0, 0.6242, 0.875, 0.6242, 0.875, 0.5, 0.875, 0.5, 0.875, 0.6242, 0.75, 0.6242, 0.75, 0.5, 0.75, 0.5, 0.75, 0.6242, 0.625, 0.6242, 0.625, 0.5, 0.625, 0.5, 0.625, 0.6242, 0.5, 0.6242, 0.5, 0.5, 0.5, 0.5, 0.5, 0.6242, 0.375, 0.6242, 0.375, 0.5, 0.375, 0.5, 0.375, 0.6242, 0.25, 0.6242, 0.25, 0.5, 0.25, 0.5, 0.25, 0.6242, 0.125, 0.6242, 0.125, 0.5, 0.125, 0.5, 0.125, 0.6242, 0.0, 0.6242, 0.0, 0.5])
me_cube_001.update()
me_plane_002 = bpy.data.meshes.new('Plane.002')
me_plane_002.from_pydata([(1.0, 0.0, 0.0), (1.0, -2.0, -1.0), (1.0, 0.0, 2.2), (1.0, -2.0, 1.2)], [], [(0, 1, 3, 2)])
_uv = me_plane_002.uv_layers.new(name='UVMap')
_uv.uv.foreach_set('vector', [0.0, 0.0, 0.0, 0.0, 0.0, 0.0, 0.0, 0.0])
me_plane_002.update()
me_plane_003 = bpy.data.meshes.new('Plane.003')
me_plane_003.from_pydata([(-1.0, 0.0, 2.2), (-1.0, 0.0, 0.0), (-0.4986, 0.0, 0.0), (-0.4986, 0.0, 2.2), (-1.0, 0.0, 2.004), (-0.4986, 0.0, 2.004), (0.0, 0.0, 2.2), (0.0, 0.0, 2.004), (-0.4986, 0.0, 2.024), (-1.0, 0.0, 2.024), (0.0, 0.0, 2.024), (-0.5277, 0.0, 0.0), (-0.5277, 0.0, 2.2), (-0.5277, 0.0, 2.004), (-0.5277, 0.0, 2.024)], [], [(14, 8, 3, 12), (11, 2, 5, 13), (8, 10, 6, 3), (5, 7, 10, 8), (13, 5, 8, 14), (4, 13, 14, 9), (1, 11, 13, 4), (9, 14, 12, 0)])
_uv = me_plane_003.uv_layers.new(name='UVMap')
_uv.uv.foreach_set('vector', [0.0, 0.0, 0.0, 0.0, 0.0, 0.0, 0.0, 0.0, 0.0, 0.0, 0.0, 0.0, 0.0, 0.0, 0.0, 0.0, 0.0, 0.0, 0.0, 0.0, 0.0, 0.0, 0.0, 0.0, 0.0, 0.0, 0.0, 0.0, 0.0, 0.0, 0.0, 0.0, 0.0, 0.0, 0.0, 0.0, 0.0, 0.0, 0.0, 0.0, 0.0, 0.0, 0.0, 0.0, 0.0, 0.0, 0.0, 0.0, 0.0, 0.0, 0.0, 0.0, 0.0, 0.0, 0.0, 0.0, 0.0, 0.0, 0.0, 0.0, 0.0, 0.0, 0.0, 0.0])
me_plane_003.update()
me_plane_004 = bpy.data.meshes.new('Plane.004')
me_plane_004.from_pydata([(-0.4986, 0.0, 0.0), (-0.4986, 0.0, 2.004), (0.0, 0.0, 2.004), (-0.4986, 0.0, 2.024), (0.0, 0.0, 2.024), (-0.5277, 0.0, 0.0), (-0.5277, 0.0, 2.004), (-0.5277, 0.0, 2.024)], [], [(5, 0, 1, 6), (1, 2, 4, 3), (6, 1, 3, 7)])
_uv = me_plane_004.uv_layers.new(name='UVMap')
_uv.uv.foreach_set('vector', [0.0, 0.0, 0.0, 0.0, 0.0, 0.0, 0.0, 0.0, 0.0, 0.0, 0.0, 0.0, 0.0, 0.0, 0.0, 0.0, 0.0, 0.0, 0.0, 0.0, 0.0, 0.0, 0.0, 0.0])
me_plane_004.update()
me_plane_005 = bpy.data.meshes.new('Plane.005')
me_plane_005.from_pydata([(-1.0, 0.0, 2.2), (-1.0, 0.0, 0.0), (0.0, 0.0, 2.2), (0.0, 0.0, 0.0)], [], [(1, 0, 2, 3)])
_uv = me_plane_005.uv_layers.new(name='UVMap')
_uv.uv.foreach_set('vector', [0.0, 0.0, 0.0, 0.0, 0.0, 0.0, 0.0, 0.0])
me_plane_005.update()
me_plane_006 = bpy.data.meshes.new('Plane.006')
me_plane_006.from_pydata([(0.0, 0.0, 1.1), (0.0, 0.0, -1.1), (1.0, 0.0, 1.1), (1.0, 0.0, -1.1)], [], [(1, 0, 2, 3)])
_uv = me_plane_006.uv_layers.new(name='UVMap')
_uv.uv.foreach_set('vector', [0.0, 0.0, 0.0, 0.0, 0.0, 0.0, 0.0, 0.0])
me_plane_006.update()
me_cylinder_001 = bpy.data.meshes.new('Cylinder.001')
me_cylinder_001.from_pydata([(-3.2e-07, 0.1284, -0.02832), (-3.19e-07, 0.1987, 0.0), (0.09081, 0.09081, -0.02832), (0.1405, 0.1405, 0.0), (0.1284, -1.269e-07, -0.02832), (0.1987, -1.279e-07, 0.0), (0.09081, -0.09081, -0.02832), (0.1405, -0.1405, 0.0), (-3.2e-07, -0.1284, -0.02832), (-3.19e-07, -0.1987, 0.0), (-0.09081, -0.09081, -0.02832), (-0.1405, -0.1405, 0.0), (-0.1284, -1.273e-07, -0.02832), (-0.1987, -1.279e-07, 0.0), (-0.09081, 0.09081, -0.02832), (-0.1405, 0.1405, 0.0), (-3.19e-07, 0.1987, -0.02832), (0.1405, 0.1405, -0.02832), (0.1987, -1.279e-07, -0.02832), (0.1405, -0.1405, -0.02832), (-3.19e-07, -0.1987, -0.02832), (-0.1405, -0.1405, -0.02832), (-0.1987, -1.279e-07, -0.02832), (-0.1405, 0.1405, -0.02832), (-3.201e-07, 0.1245, -0.05308), (0.08803, 0.08803, -0.05308), (0.1245, -1.269e-07, -0.05308), (0.08803, -0.08803, -0.05308), (-3.201e-07, -0.1245, -0.05308), (-0.08803, -0.08803, -0.05308), (-0.1245, -1.273e-07, -0.05308), (-0.08803, 0.08803, -0.05308), (-3.192e-07, 0.1508, -0.07871), (0.1066, 0.1066, -0.07871), (0.1508, -1.266e-07, -0.07871), (0.1066, -0.1066, -0.07871), (-3.192e-07, -0.1508, -0.07871), (-0.1066, -0.1066, -0.07871), (-0.1508, -1.27e-07, -0.07871), (-0.1066, 0.1066, -0.07871), (-3.213e-07, 0.1407, -0.1174), (0.09952, 0.09952, -0.1174), (0.1407, -1.259e-07, -0.1174), (0.09952, -0.09952, -0.1174), (-3.213e-07, -0.1407, -0.1174), (-0.09952, -0.09952, -0.1174), (-0.1407, -1.263e-07, -0.1174), (-0.09952, 0.09952, -0.1174), (-0.00199, 0.08972, -0.1477), (0.0629, 0.06284, -0.1477), (0.08977, -0.002046, -0.1477), (0.0629, -0.06693, -0.1477), (-0.00199, -0.09381, -0.1477), (-0.06687, -0.06693, -0.1477), (-0.09375, -0.002046, -0.1477), (-0.06687, 0.06284, -0.1477)], [], [(16, 1, 3, 17), (17, 3, 5, 18), (18, 5, 7, 19), (19, 7, 9, 20), (20, 9, 11, 21), (21, 11, 13, 22), (3, 1, 15, 13, 11, 9, 7, 5), (22, 13, 15, 23), (23, 15, 1, 16), (14, 0, 24, 31), (2, 0, 16, 17), (4, 2, 17, 18), (6, 4, 18, 19), (8, 6, 19, 20), (10, 8, 20, 21), (12, 10, 21, 22), (14, 12, 22, 23), (0, 14, 23, 16), (26, 27, 35, 34), (10, 12, 30, 29), (6, 8, 28, 27), (2, 4, 26, 25), (12, 14, 31, 30), (8, 10, 29, 28), (4, 6, 27, 26), (0, 2, 25, 24), (38, 39, 47, 46), (24, 25, 33, 32), (31, 24, 32, 39), (29, 30, 38, 37), (27, 28, 36, 35), (25, 26, 34, 33), (30, 31, 39, 38), (28, 29, 37, 36), (43, 44, 52, 51), (36, 37, 45, 44), (34, 35, 43, 42), (32, 33, 41, 40), (39, 32, 40, 47), (37, 38, 46, 45), (35, 36, 44, 43), (33, 34, 42, 41), (48, 49, 50, 51, 52, 53, 54, 55), (41, 42, 50, 49), (46, 47, 55, 54), (44, 45, 53, 52), (42, 43, 51, 50), (40, 41, 49, 48), (47, 40, 48, 55), (45, 46, 54, 53)])
me_cylinder_001.polygons.foreach_set('use_smooth', [True] * 50)
_uv = me_cylinder_001.uv_layers.new(name='UVMap')
_uv.uv.foreach_set('vector', [1.0, 0.5, 1.0, 1.0, 0.875, 1.0, 0.875, 0.5, 0.875, 0.5, 0.875, 1.0, 0.75, 1.0, 0.75, 0.5, 0.75, 0.5, 0.75, 1.0, 0.625, 1.0, 0.625, 0.5, 0.625, 0.5, 0.625, 1.0, 0.5, 1.0, 0.5, 0.5, 0.5, 0.5, 0.5, 1.0, 0.375, 1.0, 0.375, 0.5, 0.375, 0.5, 0.375, 1.0, 0.25, 1.0, 0.25, 0.5, 0.4197, 0.4197, 0.25, 0.49, 0.08029, 0.4197, 0.01, 0.25, 0.08029, 0.08029, 0.25, 0.01, 0.4197, 0.08029, 0.49, 0.25, 0.25, 0.5, 0.25, 1.0, 0.125, 1.0, 0.125, 0.5, 0.125, 0.5, 0.125, 1.0, 0.0, 1.0, 0.0, 0.5, 0.6043, 0.3957, 0.75, 0.4561, 0.75, 0.4561, 0.6043, 0.3957, 0.8957, 0.3957, 0.75, 0.4561, 0.75, 0.49, 0.9197, 0.4197, 0.9561, 0.25, 0.8957, 0.3957, 0.9197, 0.4197, 0.99, 0.25, 0.8957, 0.1043, 0.9561, 0.25, 0.99, 0.25, 0.9197, 0.08029, 0.75, 0.04393, 0.8957, 0.1043, 0.9197, 0.08029, 0.75, 0.01, 0.6043, 0.1043, 0.75, 0.04393, 0.75, 0.01, 0.5803, 0.08029, 0.5439, 0.25, 0.6043, 0.1043, 0.5803, 0.08029, 0.51, 0.25, 0.6043, 0.3957, 0.5439, 0.25, 0.51, 0.25, 0.5803, 0.4197, 0.75, 0.4561, 0.6043, 0.3957, 0.5803, 0.4197, 0.75, 0.49, 0.9561, 0.25, 0.8957, 0.1043, 0.8957, 0.1043, 0.9561, 0.25, 0.6043, 0.1043, 0.5439, 0.25, 0.5439, 0.25, 0.6043, 0.1043, 0.8957, 0.1043, 0.75, 0.04393, 0.75, 0.04393, 0.8957, 0.1043, 0.8957, 0.3957, 0.9561, 0.25, 0.9561, 0.25, 0.8957, 0.3957, 0.5439, 0.25, 0.6043, 0.3957, 0.6043, 0.3957, 0.5439, 0.25, 0.75, 0.04393, 0.6043, 0.1043, 0.6043, 0.1043, 0.75, 0.04393, 0.9561, 0.25, 0.8957, 0.1043, 0.8957, 0.1043, 0.9561, 0.25, 0.75, 0.4561, 0.8957, 0.3957, 0.8957, 0.3957, 0.75, 0.4561, 0.5439, 0.25, 0.6043, 0.3957, 0.6043, 0.3957, 0.5439, 0.25, 0.75, 0.4561, 0.8957, 0.3957, 0.8957, 0.3957, 0.75, 0.4561, 0.6043, 0.3957, 0.75, 0.4561, 0.75, 0.4561, 0.6043, 0.3957, 0.6043, 0.1043, 0.5439, 0.25, 0.5439, 0.25, 0.6043, 0.1043, 0.8957, 0.1043, 0.75, 0.04393, 0.75, 0.04393, 0.8957, 0.1043, 0.8957, 0.3957, 0.9561, 0.25, 0.9561, 0.25, 0.8957, 0.3957, 0.5439, 0.25, 0.6043, 0.3957, 0.6043, 0.3957, 0.5439, 0.25, 0.75, 0.04393, 0.6043, 0.1043, 0.6043, 0.1043, 0.75, 0.04393, 0.8957, 0.1043, 0.75, 0.04393, 0.75, 0.04393, 0.8957, 0.1043, 0.75, 0.04393, 0.6043, 0.1043, 0.6043, 0.1043, 0.75, 0.04393, 0.9561, 0.25, 0.8957, 0.1043, 0.8957, 0.1043, 0.9561, 0.25, 0.75, 0.4561, 0.8957, 0.3957, 0.8957, 0.3957, 0.75, 0.4561, 0.6043, 0.3957, 0.75, 0.4561, 0.75, 0.4561, 0.6043, 0.3957, 0.6043, 0.1043, 0.5439, 0.25, 0.5439, 0.25, 0.6043, 0.1043, 0.8957, 0.1043, 0.75, 0.04393, 0.75, 0.04393, 0.8957, 0.1043, 0.8957, 0.3957, 0.9561, 0.25, 0.9561, 0.25, 0.8957, 0.3957, 0.75, 0.4561, 0.8957, 0.3957, 0.9561, 0.25, 0.8957, 0.1043, 0.75, 0.04393, 0.6043, 0.1043, 0.5439, 0.25, 0.6043, 0.3957, 0.8957, 0.3957, 0.9561, 0.25, 0.9561, 0.25, 0.8957, 0.3957, 0.5439, 0.25, 0.6043, 0.3957, 0.6043, 0.3957, 0.5439, 0.25, 0.75, 0.04393, 0.6043, 0.1043, 0.6043, 0.1043, 0.75, 0.04393, 0.9561, 0.25, 0.8957, 0.1043, 0.8957, 0.1043, 0.9561, 0.25, 0.75, 0.4561, 0.8957, 0.3957, 0.8957, 0.3957, 0.75, 0.4561, 0.6043, 0.3957, 0.75, 0.4561, 0.75, 0.4561, 0.6043, 0.3957, 0.6043, 0.1043, 0.5439, 0.25, 0.5439, 0.25, 0.6043, 0.1043])
me_cylinder_001.update()
me_cube_002 = bpy.data.meshes.new('Cube.002')
me_cube_002.from_pydata([(-0.04686, 0.0, -0.06936), (0.0, 0.0, -0.06936), (-0.04686, 0.0, 0.0), (0.0, 0.0, 0.0), (0.0, 0.0, -0.0103), (0.0, 0.02372, -0.0103), (-0.04686, 0.0, -0.0103), (-0.005794, 0.0, -0.06936), (-0.005793, 0.02372, 0.0), (-0.00837, 0.0, 0.0), (-0.00837, 0.0, -0.0103), (-0.005793, 0.02372, -0.0103), (-0.005793, 0.03153, 0.0), (0.0, 0.03153, 0.0), (0.0, 0.03153, -0.0103), (-0.005793, 0.03153, -0.0103), (-0.03414, 0.02372, -0.05663), (-0.04686, 0.011, -0.06936), (0.0, 0.011, -0.06936), (0.0, 0.02372, -0.05663), (-0.03414, 0.02372, 0.0), (-0.04686, 0.011, 0.0), (-0.04686, 0.011, -0.0103), (-0.03414, 0.02372, -0.0103), (-0.005794, 0.02372, -0.05663), (-0.005794, 0.011, -0.06936)], [], [(6, 2, 21, 22), (5, 11, 15, 14), (23, 20, 8, 11), (10, 9, 2, 6), (7, 10, 6, 0), (16, 23, 11, 24), (25, 18, 1, 7), (24, 11, 5, 19), (1, 4, 10, 7), (4, 3, 9, 10), (0, 6, 22, 17), (15, 12, 13, 14), (11, 8, 12, 15), (23, 16, 17, 22), (25, 17, 16, 24), (20, 23, 22, 21), (18, 25, 24, 19), (17, 25, 7, 0)])
_uv = me_cube_002.uv_layers.new(name='UVMap')
_uv.uv.foreach_set('vector', [0.4814, 0.0, 0.5, 0.0, 0.5, 0.1159, 0.4814, 0.1159, 0.4814, 0.375, 0.4814, 0.3527, 0.4814, 0.3527, 0.4814, 0.375, 0.4814, 0.2818, 0.5, 0.2818, 0.5, 0.3527, 0.4814, 0.3527, 0.4814, 0.8973, 0.5, 0.8973, 0.5, 1.0, 0.4814, 1.0, 0.375, 0.8973, 0.4814, 0.8973, 0.4814, 1.0, 0.375, 1.0, 0.3979, 0.2818, 0.4814, 0.2818, 0.4814, 0.3527, 0.3979, 0.3527, 0.2277, 0.6341, 0.25, 0.6341, 0.25, 0.75, 0.2277, 0.75, 0.3979, 0.3527, 0.4814, 0.3527, 0.4814, 0.375, 0.3979, 0.375, 0.375, 0.875, 0.4814, 0.875, 0.4814, 0.8973, 0.375, 0.8973, 0.4814, 0.875, 0.5, 0.875, 0.5, 0.8973, 0.4814, 0.8973, 0.375, 0.0, 0.4814, 0.0, 0.4814, 0.1159, 0.375, 0.1159, 0.4814, 0.3527, 0.5, 0.3527, 0.5, 0.375, 0.4814, 0.375, 0.4814, 0.3527, 0.5, 0.3527, 0.5, 0.3527, 0.4814, 0.3527, 0.4814, 0.2818, 0.3979, 0.2818, 0.375, 0.1159, 0.4814, 0.1159, 0.2277, 0.6341, 0.125, 0.6341, 0.1568, 0.5, 0.2277, 0.5, 0.5, 0.2818, 0.4814, 0.2818, 0.4814, 0.1159, 0.5, 0.1159, 0.25, 0.6341, 0.2277, 0.6341, 0.2277, 0.5, 0.25, 0.5, 0.125, 0.6341, 0.2277, 0.6341, 0.2277, 0.75, 0.125, 0.75])
me_cube_002.update()

# ---- objects
ob_stairs = bpy.data.objects.new('stairs', me_plane)
ob_cube_001 = bpy.data.objects.new('Cube.001', me_cube_001)
ob_angledwall = bpy.data.objects.new('AngledWall', me_plane_002)
ob_wallwithdoor = bpy.data.objects.new('WallWithDoor', me_plane_003)
ob_doorframe = bpy.data.objects.new('DoorFrame', me_plane_004)
ob_wallwithdoor_001 = bpy.data.objects.new('WallWithDoor.001', me_plane_005)
ob_ceiling = bpy.data.objects.new('Ceiling', me_plane_006)
ob_cylinder = bpy.data.objects.new('Cylinder', me_cylinder_001)
ob_cube = bpy.data.objects.new('Cube', me_cube_002)

# ---- transforms, parenting, visibility, modifiers, constraints
ob_stairs.location = (0.0, 0.0, 0.0)
_m = ob_stairs.modifiers.new('Array', 'ARRAY')
_m.count = 10
_m.relative_offset_displace = (0.0, -1.0, -0.5)
ob_cube_001.location = (0.0, 0.0, 0.0)
ob_angledwall.location = (0.0, 0.0, 0.0)
_m = ob_angledwall.modifiers.new('Solidify', 'SOLIDIFY')
_m.thickness = 0.05
ob_wallwithdoor.location = (0.0, 0.0, 0.0)
_m = ob_wallwithdoor.modifiers.new('Solidify', 'SOLIDIFY')
_m.thickness = -0.05
_m = ob_wallwithdoor.modifiers.new('Mirror', 'MIRROR')
_m.use_clip = True
ob_doorframe.location = (0.0, 0.0, 0.0)
_m = ob_doorframe.modifiers.new('Solidify', 'SOLIDIFY')
_m.thickness = 0.05
_m = ob_doorframe.modifiers.new('Mirror', 'MIRROR')
_m.use_clip = True
ob_wallwithdoor_001.location = (-2.0, 0.0, 0.0)
_m = ob_wallwithdoor_001.modifiers.new('Solidify', 'SOLIDIFY')
_m.thickness = 0.05
_m = ob_wallwithdoor_001.modifiers.new('Mirror', 'MIRROR')
_m.use_clip = True
ob_ceiling.location = (-2.0, 1.1, 2.15)
ob_ceiling.rotation_euler = (-1.571, -0.0, 0.0)
_m = ob_ceiling.modifiers.new('Solidify', 'SOLIDIFY')
_m.thickness = 0.05
_m = ob_ceiling.modifiers.new('Mirror', 'MIRROR')
_m.use_clip = True
ob_cylinder.location = (-2.0, 1.1, 2.15)
_m = ob_cylinder.modifiers.new('Auto Smooth', 'NODES')
_m.node_group = ng_auto_smooth
_gi = [s.identifier for s in ng_auto_smooth.interface.items_tree if s.item_type == 'SOCKET' and s.in_out == 'INPUT']
_m[_gi[1]] = 0.5236  # Angle
ob_cube.location = (-2.0, 0.0, 1.1)
_m = ob_cube.modifiers.new('Mirror', 'MIRROR')
_m.use_clip = True
_m = ob_cube.modifiers.new('Mirror.001', 'MIRROR')
_m.use_clip = True
_m = ob_cube.modifiers.new('Mirror.002', 'MIRROR')
_m.use_axis = (False, False, True)
_m.use_clip = True

# ---- collection membership
col_collection.objects.link(ob_stairs)
col_collection.objects.link(ob_cube_001)
col_collection.objects.link(ob_angledwall)
col_collection.objects.link(ob_wallwithdoor)
col_collection.objects.link(ob_doorframe)
col_collection.objects.link(ob_wallwithdoor_001)
col_collection.objects.link(ob_ceiling)
col_collection.objects.link(ob_cylinder)
col_collection.objects.link(ob_cube)

# ---- scene / render settings (as saved in the file)
scene.frame_start = 1; scene.frame_end = 250; scene.frame_set(1)
scene.render.engine = 'BLENDER_EEVEE_NEXT'
scene.cycles.sampling_pattern = 'TABULATED_SOBOL'
scene.view_settings.view_transform = 'Filmic'
bpy.context.view_layer.update()

# ---- added for rendering (the .blend has no active camera and no usable light): camera, sun
cam_auto = bpy.data.cameras.new('AutoCamera')
cam_auto.lens = 50.0
cam_auto.sensor_width = 36.0
cam_auto.clip_end = 1000.0
ob_auto_camera = bpy.data.objects.new('AutoCamera', cam_auto)
scene.collection.objects.link(ob_auto_camera)
ob_auto_camera.location = (5.22705, -7.34246, 5.51152)
ob_auto_camera.rotation_euler = (1.09748, -7.21219e-08, 0.694738)
scene.camera = ob_auto_camera
light_auto_sun = bpy.data.lights.new('AutoSun', 'SUN')
light_auto_sun.energy = 3.0
light_auto_sun.angle = 0.0523599
ob_auto_sun = bpy.data.objects.new('AutoSun', light_auto_sun)
scene.collection.objects.link(ob_auto_sun)
ob_auto_sun.rotation_euler = (0.872665, 0.174533, 0.523599)
bpy.context.view_layer.update()
